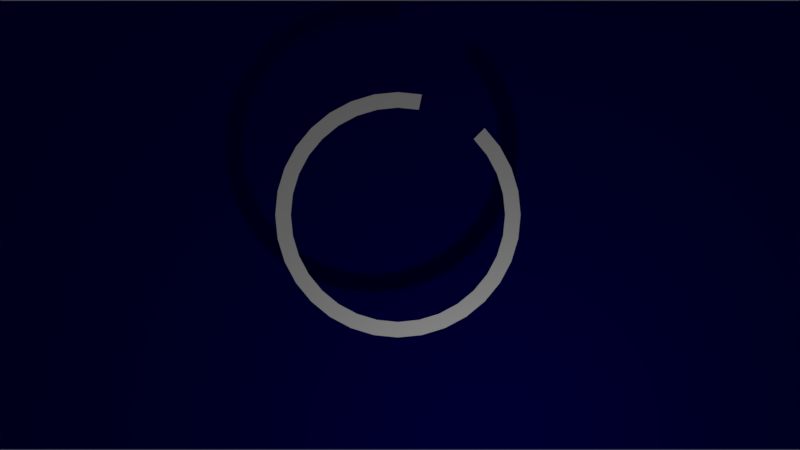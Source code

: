 # Source: loading.blend  (saved by Blender 2.79.0; exported with 4.5.12 LTS)
import bpy
from mathutils import Matrix  # noqa: F401  (used for matrix-valued properties, if any)

bpy.ops.wm.read_factory_settings(use_empty=True)
scene = bpy.context.scene
scene.name = 'menu'

# ---- collections
col_collection_1 = bpy.data.collections.new('Collection 1'); scene.collection.children.link(col_collection_1)
col_collection_2 = bpy.data.collections.new('Collection 2'); scene.collection.children.link(col_collection_2)

# ---- materials (node trees are filled in below, after node groups)
mat_material_001 = bpy.data.materials.new('Material.001')
mat_material_001.alpha_threshold = 0.0
mat_material_001.use_transparent_shadow = False
mat_material_001.diffuse_color = (0.0, 0.0, 0.1467, 1.0)
mat_material_001.roughness = 0.5
mat_material_001.specular_intensity = 0.0
mat_material_007 = bpy.data.materials.new('Material.007')
mat_material_007.alpha_threshold = 0.0
mat_material_007.use_transparent_shadow = False
mat_material_007.diffuse_color = (1.0, 1.0, 1.0, 1.0)
mat_material_007.roughness = 0.5
mat_material_007.specular_intensity = 0.0
mat_material = bpy.data.materials.new('Material')
mat_material.alpha_threshold = 0.0
mat_material.use_transparent_shadow = False
mat_material.diffuse_color = (1.0, 1.0, 1.0, 1.0)
mat_material.specular_color = (0.0, 0.0, 0.0)
mat_material.roughness = 0.5
mat_material.specular_intensity = 0.0

# ---- material node trees

# ---- world
world_world = bpy.data.worlds.new('World'); scene.world = world_world
world_world.color = (0.05088, 0.05088, 0.05088)
world_world.use_sun_shadow = False
world_world.sun_shadow_jitter_overblur = 0.0
world_world.cycles.sampling_method = 'MANUAL'

# ---- cameras
cam_camera_001 = bpy.data.cameras.new('Camera.001')
cam_camera_001.clip_end = 100.0
cam_camera_001.lens = 35.0
cam_camera_001.sensor_width = 32.0
cam_camera_001.sensor_height = 18.0
cam_camera_001.display_size = 2.0
cam_camera_001.dof.focus_distance = 0.0
cam_camera_001.dof.aperture_fstop = 128.0
cam_camera_001.dof.aperture_blades = 6

# ---- lights
light_point = bpy.data.lights.new('Point', 'POINT')
light_point.transmission_factor = 0.0
light_point.energy = 100.0
light_point.shadow_buffer_clip_start = 0.5
light_point.shadow_soft_size = 0.1
light_point.shadow_maximum_resolution = 0.006
light_point.use_absolute_resolution = True

# ---- meshes
me_plane = bpy.data.meshes.new('Plane')
me_plane.from_pydata([(-1.0, -1.0, 0.0), (1.0, -1.0, 0.0), (-1.0, 1.0, 0.0), (1.0, 1.0, 0.0)], [], [(0, 1, 3, 2)])
_uv = me_plane.uv_layers.new(name='UVMap')
_uv.uv.foreach_set('vector', [8.662e-05, 8.659e-05, 1.001, 8.659e-05, 1.001, 0.9999, 8.659e-05, 0.9999])
me_plane.materials.append(mat_material_001)
me_plane.use_remesh_preserve_volume = False
me_plane.use_remesh_preserve_attributes = False
me_plane.use_mirror_vertex_groups = False
me_plane.update()
me_circle_001 = bpy.data.meshes.new('Circle.001')
me_circle_001.from_pydata([(3.201e-08, 1.27, 0.0), (-0.2477, 1.245, 0.0), (-0.4858, 1.173, 0.0), (-0.7053, 1.056, 0.0), (-0.8977, 0.8977, 0.0), (-1.056, 0.7053, 0.0), (-1.173, 0.4858, 0.0), (-1.245, 0.2477, 0.0), (-1.27, 1.903e-08, 0.0), (-1.245, -0.2477, 0.0), (-1.173, -0.4858, 0.0), (-1.056, -0.7053, 0.0), (-0.8977, -0.8977, 0.0), (-0.7053, -1.056, 0.0), (-0.4858, -1.173, 0.0), (-0.2477, -1.245, 0.0), (4.457e-07, -1.27, 0.0), (0.2477, -1.245, 0.0), (0.4858, -1.173, 0.0), (0.7053, -1.056, 0.0), (0.8977, -0.8977, 0.0), (1.056, -0.7053, 0.0), (1.173, -0.4858, 0.0), (1.245, -0.2477, 0.0), (1.27, 1.149e-06, 0.0), (1.245, 0.2477, 0.0), (1.173, 0.4858, 0.0), (1.056, 0.7053, 0.0), (0.8977, 0.8977, 0.0), (0.7053, 1.056, 0.0), (0.4858, 1.173, 0.0), (0.2477, 1.245, 0.0), (3.201e-08, 1.27, 0.0), (-0.2477, 1.245, 0.0), (-0.4858, 1.173, 0.0), (-0.7053, 1.056, 0.0), (-0.8977, 0.8977, 0.0), (-1.056, 0.7053, 0.0), (-1.173, 0.4858, 0.0), (-1.245, 0.2477, 0.0), (-1.27, 1.903e-08, 0.0), (-1.245, -0.2477, 0.0), (-1.173, -0.4858, 0.0), (-1.056, -0.7053, 0.0), (-0.8977, -0.8977, 0.0), (-0.7053, -1.056, 0.0), (-0.4858, -1.173, 0.0), (-0.2477, -1.245, 0.0), (4.457e-07, -1.27, 0.0), (0.2477, -1.245, 0.0), (0.4858, -1.173, 0.0), (0.7053, -1.056, 0.0), (0.8977, -0.8977, 0.0), (1.056, -0.7053, 0.0), (1.173, -0.4858, 0.0), (1.245, -0.2477, 0.0), (1.27, 1.149e-06, 0.0), (1.245, 0.2477, 0.0), (1.173, 0.4858, 0.0), (1.056, 0.7053, 0.0), (0.8977, 0.8977, 0.0), (0.7053, 1.056, 0.0), (0.4858, 1.173, 0.0), (0.2477, 1.245, 0.0), (3.201e-08, 1.27, 0.0), (-0.2477, 1.245, 0.0), (-0.4858, 1.173, 0.0), (-0.7053, 1.056, 0.0), (-0.8977, 0.8977, 0.0), (-1.056, 0.7053, 0.0), (-1.173, 0.4858, 0.0), (-1.245, 0.2477, 0.0), (-1.27, 1.903e-08, 0.0), (-1.245, -0.2477, 0.0), (-1.173, -0.4858, 0.0), (-1.056, -0.7053, 0.0), (-0.8977, -0.8977, 0.0), (-0.7053, -1.056, 0.0), (-0.4858, -1.173, 0.0), (-0.2477, -1.245, 0.0), (4.457e-07, -1.27, 0.0), (0.2477, -1.245, 0.0), (0.4858, -1.173, 0.0), (0.7053, -1.056, 0.0), (0.8977, -0.8977, 0.0), (1.056, -0.7053, 0.0), (1.173, -0.4858, 0.0), (1.245, -0.2477, 0.0), (1.27, 1.149e-06, 0.0), (1.245, 0.2477, 0.0), (1.173, 0.4858, 0.0), (1.056, 0.7053, 0.0), (0.8977, 0.8977, 0.0), (0.7053, 1.056, 0.0), (0.4858, 1.173, 0.0), (0.2477, 1.245, 0.0), (3.201e-08, 1.27, 0.0), (-0.2477, 1.245, 0.0), (-0.4858, 1.173, 0.0), (-0.7053, 1.056, 0.0), (-0.8977, 0.8977, 0.0), (-1.056, 0.7053, 0.0), (-1.173, 0.4858, 0.0), (-1.245, 0.2477, 0.0), (-1.27, 1.903e-08, 0.0), (-1.245, -0.2477, 0.0), (-1.173, -0.4858, 0.0), (-1.056, -0.7053, 0.0), (-0.8977, -0.8977, 0.0), (-0.7053, -1.056, 0.0), (-0.4858, -1.173, 0.0), (-0.2477, -1.245, 0.0), (4.457e-07, -1.27, 0.0), (0.2477, -1.245, 0.0), (0.4858, -1.173, 0.0), (0.7053, -1.056, 0.0), (0.8977, -0.8977, 0.0), (1.056, -0.7053, 0.0), (1.173, -0.4858, 0.0), (1.245, -0.2477, 0.0), (1.27, 1.149e-06, 0.0), (1.245, 0.2477, 0.0), (1.173, 0.4858, 0.0), (1.056, 0.7053, 0.0), (0.8977, 0.8977, 0.0), (0.2477, 1.245, 0.0), (5.177e-08, 1.454, 0.0), (-0.2836, 1.426, 0.0), (-0.5563, 1.343, 0.0), (-0.8077, 1.209, 0.0), (-1.028, 1.028, 0.0), (-1.209, 0.8077, 0.0), (-1.343, 0.5563, 0.0), (-1.426, 0.2836, 0.0), (-1.454, -1.002e-08, 0.0), (-1.426, -0.2836, 0.0), (-1.343, -0.5563, 0.0), (-1.209, -0.8077, 0.0), (-1.028, -1.028, 0.0), (-0.8077, -1.209, 0.0), (-0.5563, -1.343, 0.0), (-0.2836, -1.426, 0.0), (5.255e-07, -1.454, 0.0), (0.2836, -1.426, 0.0), (0.5563, -1.343, 0.0), (0.8077, -1.209, 0.0), (1.028, -1.028, 0.0), (1.209, -0.8077, 0.0), (1.343, -0.5563, 0.0), (1.426, -0.2836, 0.0), (1.454, 1.284e-06, 0.0), (1.426, 0.2836, 0.0), (1.343, 0.5563, 0.0), (1.209, 0.8077, 0.0), (1.028, 1.028, 0.0), (0.2836, 1.426, 0.0)], [], [(20, 19, 51, 52), (7, 6, 38, 39), (21, 20, 52, 53), (8, 7, 39, 40), (22, 21, 53, 54), (9, 8, 40, 41), (23, 22, 54, 55), (10, 9, 41, 42), (24, 23, 55, 56), (11, 10, 42, 43), (25, 24, 56, 57), (12, 11, 43, 44), (26, 25, 57, 58), (13, 12, 44, 45), (27, 26, 58, 59), (14, 13, 45, 46), (1, 0, 32, 33), (28, 27, 59, 60), (15, 14, 46, 47), (2, 1, 33, 34), (29, 28, 60, 61), (16, 15, 47, 48), (3, 2, 34, 35), (30, 29, 61, 62), (17, 16, 48, 49), (4, 3, 35, 36), (31, 30, 62, 63), (18, 17, 49, 50), (5, 4, 36, 37), (0, 31, 63, 32), (19, 18, 50, 51), (6, 5, 37, 38), (60, 59, 91, 92), (47, 46, 78, 79), (34, 33, 65, 66), (61, 60, 92, 93), (48, 47, 79, 80), (35, 34, 66, 67), (62, 61, 93, 94), (49, 48, 80, 81), (36, 35, 67, 68), (63, 62, 94, 95), (50, 49, 81, 82), (37, 36, 68, 69), (32, 63, 95, 64), (51, 50, 82, 83), (38, 37, 69, 70), (52, 51, 83, 84), (39, 38, 70, 71), (53, 52, 84, 85), (40, 39, 71, 72), (54, 53, 85, 86), (41, 40, 72, 73), (55, 54, 86, 87), (42, 41, 73, 74), (56, 55, 87, 88), (43, 42, 74, 75), (57, 56, 88, 89), (44, 43, 75, 76), (58, 57, 89, 90), (45, 44, 76, 77), (59, 58, 90, 91), (46, 45, 77, 78), (33, 32, 64, 65), (82, 81, 113, 114), (69, 68, 100, 101), (64, 95, 125, 96), (83, 82, 114, 115), (70, 69, 101, 102), (84, 83, 115, 116), (71, 70, 102, 103), (85, 84, 116, 117), (72, 71, 103, 104), (86, 85, 117, 118), (73, 72, 104, 105), (87, 86, 118, 119), (74, 73, 105, 106), (88, 87, 119, 120), (75, 74, 106, 107), (89, 88, 120, 121), (76, 75, 107, 108), (90, 89, 121, 122), (77, 76, 108, 109), (91, 90, 122, 123), (78, 77, 109, 110), (65, 64, 96, 97), (92, 91, 123, 124), (79, 78, 110, 111), (66, 65, 97, 98), (80, 79, 111, 112), (67, 66, 98, 99), (81, 80, 112, 113), (68, 67, 99, 100), (117, 116, 146, 147), (104, 103, 133, 134), (118, 117, 147, 148), (105, 104, 134, 135), (119, 118, 148, 149), (106, 105, 135, 136), (120, 119, 149, 150), (107, 106, 136, 137), (121, 120, 150, 151), (108, 107, 137, 138), (122, 121, 151, 152), (109, 108, 138, 139), (123, 122, 152, 153), (110, 109, 139, 140), (97, 96, 126, 127), (124, 123, 153, 154), (111, 110, 140, 141), (98, 97, 127, 128), (112, 111, 141, 142), (99, 98, 128, 129), (113, 112, 142, 143), (100, 99, 129, 130), (114, 113, 143, 144), (101, 100, 130, 131), (96, 125, 155, 126), (115, 114, 144, 145), (102, 101, 131, 132), (116, 115, 145, 146), (103, 102, 132, 133)])
me_circle_001.polygons.foreach_set('use_smooth', [True] * 122)
me_circle_001.materials.append(mat_material_007)
me_circle_001.use_remesh_preserve_volume = False
me_circle_001.use_remesh_preserve_attributes = False
me_circle_001.use_mirror_vertex_groups = False
me_circle_001.update()

# ---- curves / text
txt_text = bpy.data.curves.new('Text', 'FONT')
txt_text.dimensions = '2D'
txt_text.body = 'Loading'
txt_text.materials.append(mat_material)
txt_text.use_path_clamp = True
txt_text.bevel_resolution = 0

# ---- objects
ob_point = bpy.data.objects.new('Point', light_point)
ob_background = bpy.data.objects.new('background', me_plane)
ob_camera_001 = bpy.data.objects.new('Camera.001', cam_camera_001)
ob_circle = bpy.data.objects.new('Circle', me_circle_001)
ob_text = bpy.data.objects.new('Text', txt_text)

# ---- transforms, parenting, visibility, modifiers, constraints
ob_point.location = (1.152, -2.988, 4.284)
ob_point.lineart.crease_threshold = 0.0
ob_background.location = (0.0, 0.0, 0.0266)
ob_background.scale = (5.522, 3.091, 3.091)
ob_background.lineart.crease_threshold = 0.0
ob_camera_001.location = (0.0, 0.0, 12.09)
ob_camera_001.lineart.crease_threshold = 0.0
ob_circle.location = (-0.02582, 0.1289, 1.035)
ob_circle.scale = (1.066, 1.066, 1.066)
ob_circle.lineart.crease_threshold = 0.0
ob_text.location = (-1.01, -0.008046, 0.8223)
ob_text.scale = (0.7629, 0.7629, 0.7629)
ob_text.hide_render = True
ob_text.lineart.crease_threshold = 0.0
_m = ob_text.modifiers.new('Solidify', 'SOLIDIFY')
_m.thickness = 0.1
_m.nonmanifold_thickness_mode = 'FIXED'
_m.nonmanifold_merge_threshold = 0.0003

# ---- collection membership
col_collection_1.objects.link(ob_point)
col_collection_1.objects.link(ob_background)
col_collection_1.objects.link(ob_camera_001)
col_collection_2.objects.link(ob_circle)
col_collection_2.objects.link(ob_text)

# ---- scene / render settings (as saved in the file)
scene.camera = ob_camera_001
scene.frame_start = 1; scene.frame_end = 250; scene.frame_set(2)
scene.render.engine = 'BLENDER_EEVEE_NEXT'
scene.render.resolution_percentage = 50
scene.render.dither_intensity = 0.0
scene.cycles.use_denoising = False
scene.cycles.samples = 128
scene.cycles.sampling_pattern = 'TABULATED_SOBOL'
scene.cycles.use_adaptive_sampling = False
scene.cycles.use_light_tree = False
scene.cycles.blur_glossy = 0.0
scene.cycles.sample_clamp_indirect = 0.0
scene.view_settings.view_transform = 'Standard'
bpy.context.view_layer.update()

